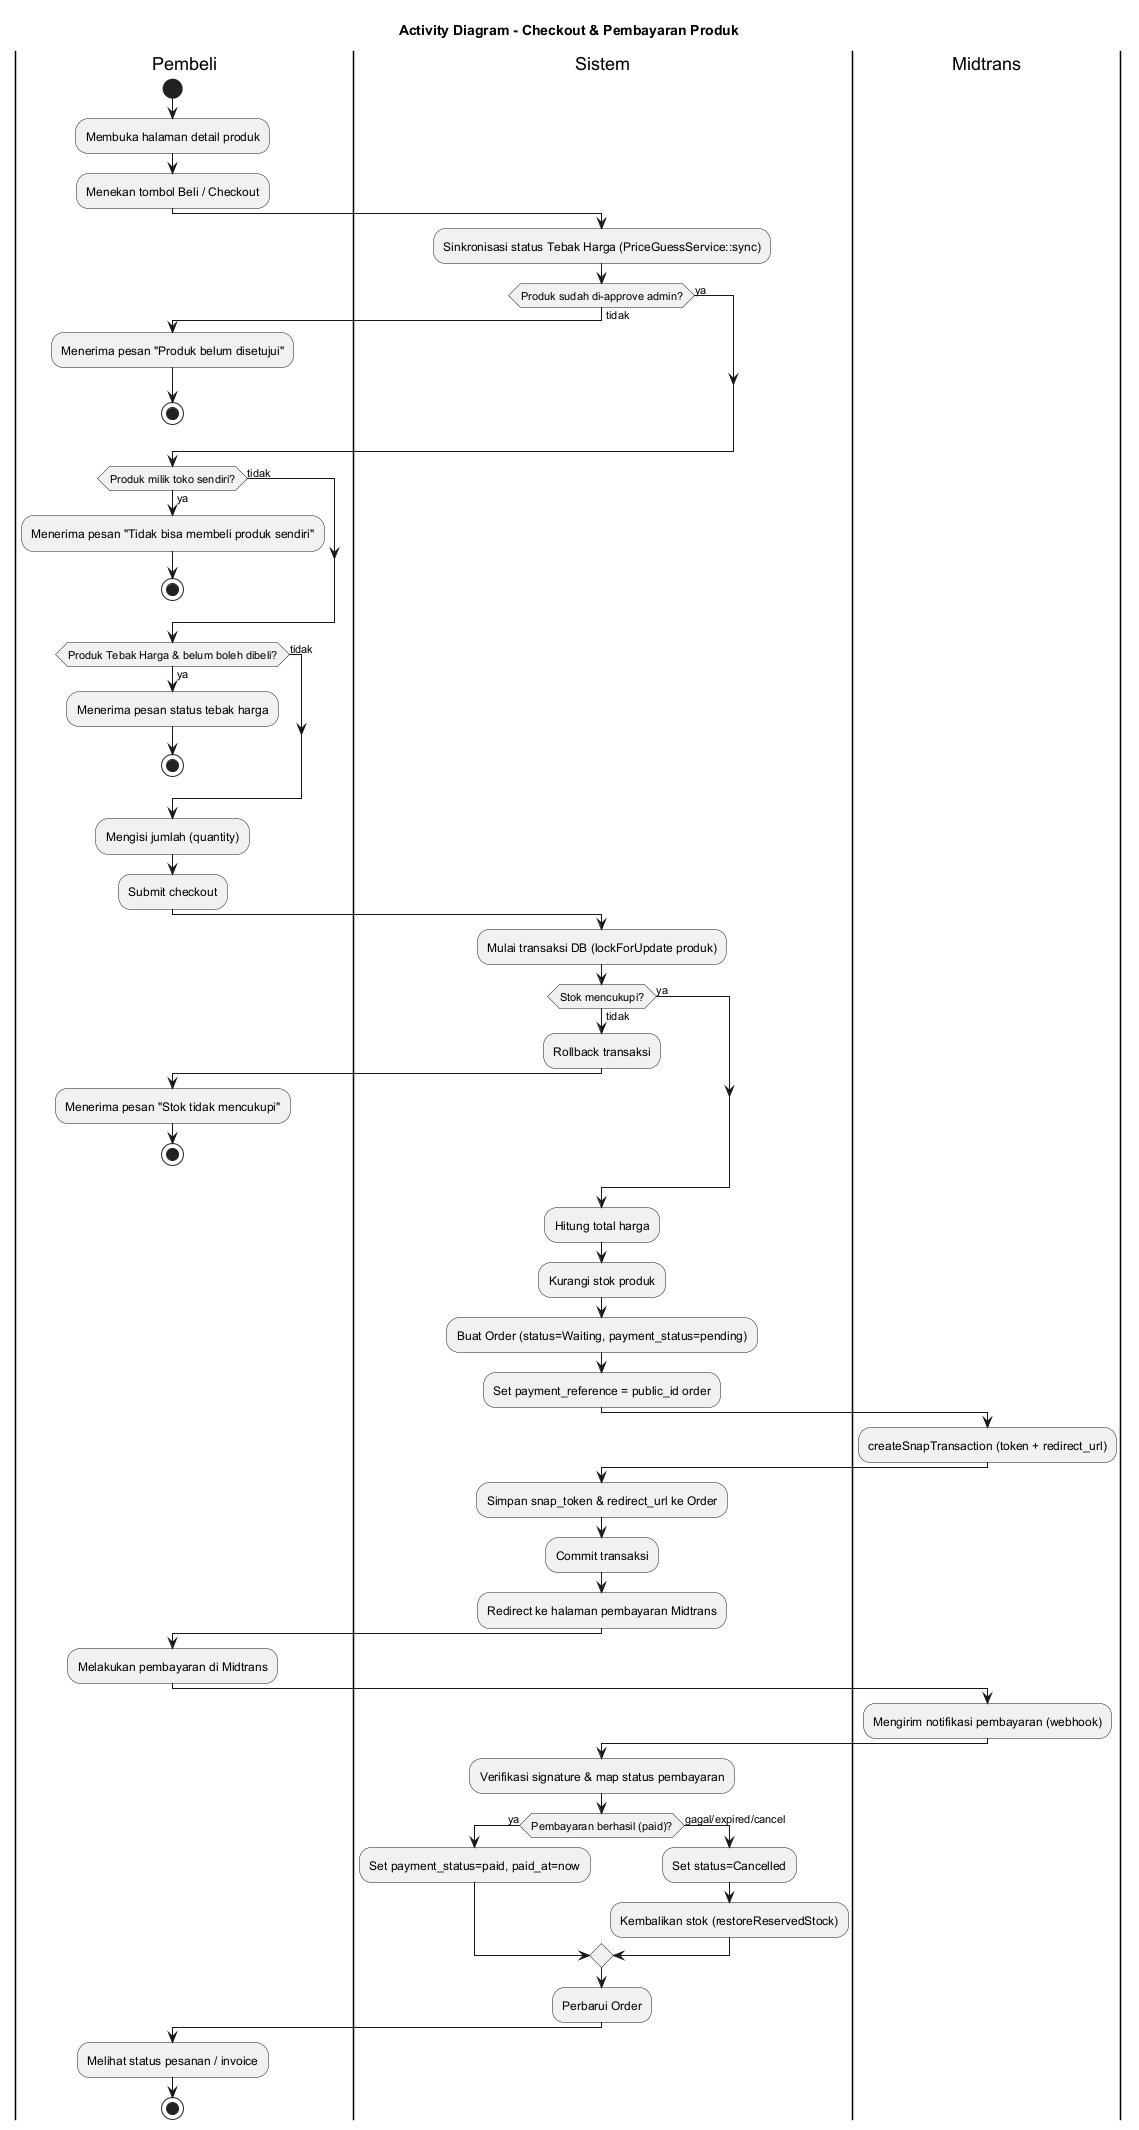

The diagram above was rendered by PlantUML. Its source (embedded in the PNG):
@startuml Vinstore-Activity-Checkout
' =====================================================================
'  ACTIVITY DIAGRAM - Checkout & Pembayaran (Midtrans)
' =====================================================================
title Activity Diagram - Checkout & Pembayaran Produk

|Pembeli|
start
:Membuka halaman detail produk;
:Menekan tombol Beli / Checkout;

|Sistem|
:Sinkronisasi status Tebak Harga (PriceGuessService::sync);
if (Produk sudah di-approve admin?) then (tidak)
  |Pembeli|
  :Menerima pesan "Produk belum disetujui";
  stop
else (ya)
endif

if (Produk milik toko sendiri?) then (ya)
  |Pembeli|
  :Menerima pesan "Tidak bisa membeli produk sendiri";
  stop
else (tidak)
endif

if (Produk Tebak Harga & belum boleh dibeli?) then (ya)
  |Pembeli|
  :Menerima pesan status tebak harga;
  stop
else (tidak)
endif

|Pembeli|
:Mengisi jumlah (quantity);
:Submit checkout;

|Sistem|
:Mulai transaksi DB (lockForUpdate produk);
if (Stok mencukupi?) then (tidak)
  :Rollback transaksi;
  |Pembeli|
  :Menerima pesan "Stok tidak mencukupi";
  stop
else (ya)
endif

|Sistem|
:Hitung total harga;
:Kurangi stok produk;
:Buat Order (status=Waiting, payment_status=pending);
:Set payment_reference = public_id order;

|Midtrans|
:createSnapTransaction (token + redirect_url);

|Sistem|
:Simpan snap_token & redirect_url ke Order;
:Commit transaksi;
:Redirect ke halaman pembayaran Midtrans;

|Pembeli|
:Melakukan pembayaran di Midtrans;

|Midtrans|
:Mengirim notifikasi pembayaran (webhook);

|Sistem|
:Verifikasi signature & map status pembayaran;
if (Pembayaran berhasil (paid)?) then (ya)
  :Set payment_status=paid, paid_at=now;
else (gagal/expired/cancel)
  :Set status=Cancelled;
  :Kembalikan stok (restoreReservedStock);
endif
:Perbarui Order;

|Pembeli|
:Melihat status pesanan / invoice;
stop

@enduml